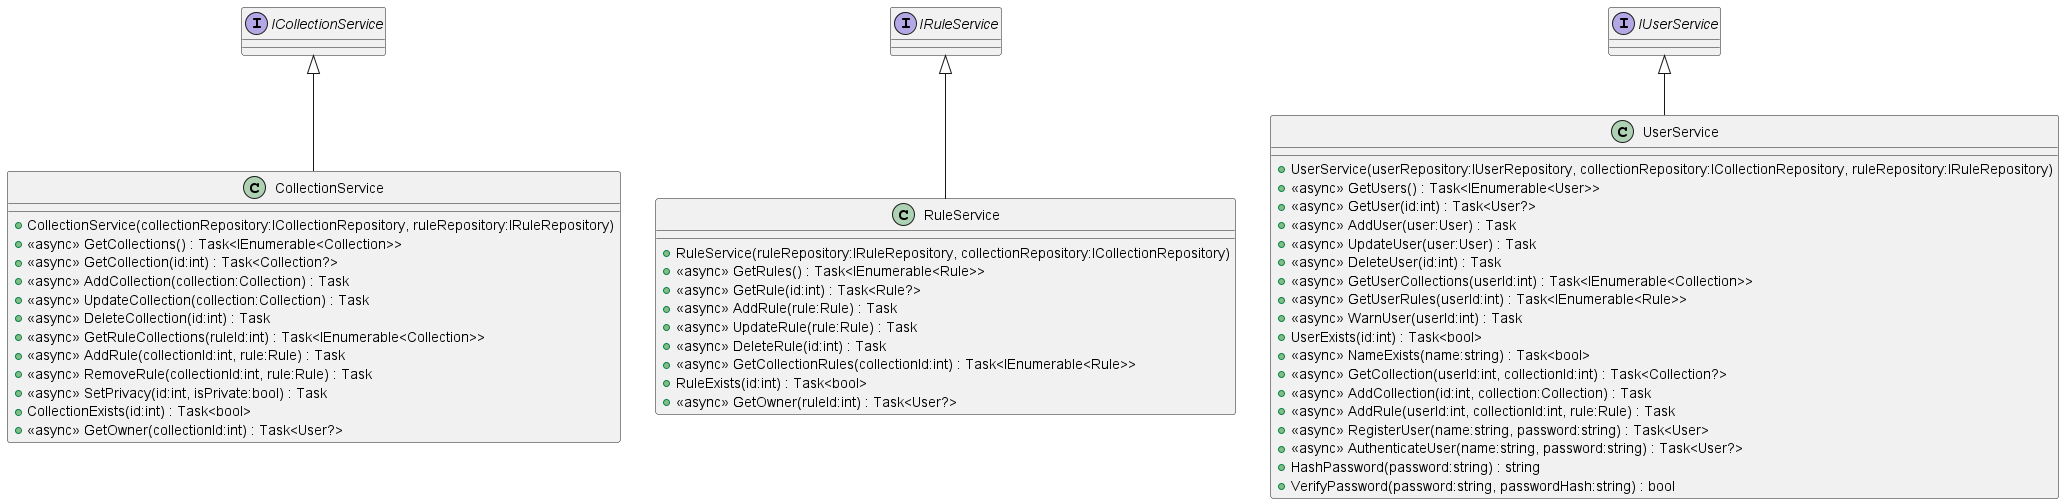

The diagram above was rendered by PlantUML. Its source (embedded in the PNG):
@startuml
class CollectionService {
    + CollectionService(collectionRepository:ICollectionRepository, ruleRepository:IRuleRepository)
    + <<async>> GetCollections() : Task<IEnumerable<Collection>>
    + <<async>> GetCollection(id:int) : Task<Collection?>
    + <<async>> AddCollection(collection:Collection) : Task
    + <<async>> UpdateCollection(collection:Collection) : Task
    + <<async>> DeleteCollection(id:int) : Task
    + <<async>> GetRuleCollections(ruleId:int) : Task<IEnumerable<Collection>>
    + <<async>> AddRule(collectionId:int, rule:Rule) : Task
    + <<async>> RemoveRule(collectionId:int, rule:Rule) : Task
    + <<async>> SetPrivacy(id:int, isPrivate:bool) : Task
    + CollectionExists(id:int) : Task<bool>
    + <<async>> GetOwner(collectionId:int) : Task<User?>
}
ICollectionService <|-- CollectionService
interface ICollectionService {
}
interface IRuleService {
}
interface IUserService {
}
class RuleService {
    + RuleService(ruleRepository:IRuleRepository, collectionRepository:ICollectionRepository)
    + <<async>> GetRules() : Task<IEnumerable<Rule>>
    + <<async>> GetRule(id:int) : Task<Rule?>
    + <<async>> AddRule(rule:Rule) : Task
    + <<async>> UpdateRule(rule:Rule) : Task
    + <<async>> DeleteRule(id:int) : Task
    + <<async>> GetCollectionRules(collectionId:int) : Task<IEnumerable<Rule>>
    + RuleExists(id:int) : Task<bool>
    + <<async>> GetOwner(ruleId:int) : Task<User?>
}
IRuleService <|-- RuleService
class UserService {
    + UserService(userRepository:IUserRepository, collectionRepository:ICollectionRepository, ruleRepository:IRuleRepository)
    + <<async>> GetUsers() : Task<IEnumerable<User>>
    + <<async>> GetUser(id:int) : Task<User?>
    + <<async>> AddUser(user:User) : Task
    + <<async>> UpdateUser(user:User) : Task
    + <<async>> DeleteUser(id:int) : Task
    + <<async>> GetUserCollections(userId:int) : Task<IEnumerable<Collection>>
    + <<async>> GetUserRules(userId:int) : Task<IEnumerable<Rule>>
    + <<async>> WarnUser(userId:int) : Task
    + UserExists(id:int) : Task<bool>
    + <<async>> NameExists(name:string) : Task<bool>
    + <<async>> GetCollection(userId:int, collectionId:int) : Task<Collection?>
    + <<async>> AddCollection(id:int, collection:Collection) : Task
    + <<async>> AddRule(userId:int, collectionId:int, rule:Rule) : Task
    + <<async>> RegisterUser(name:string, password:string) : Task<User>
    + <<async>> AuthenticateUser(name:string, password:string) : Task<User?>
    + HashPassword(password:string) : string
    + VerifyPassword(password:string, passwordHash:string) : bool
}
IUserService <|-- UserService
@enduml